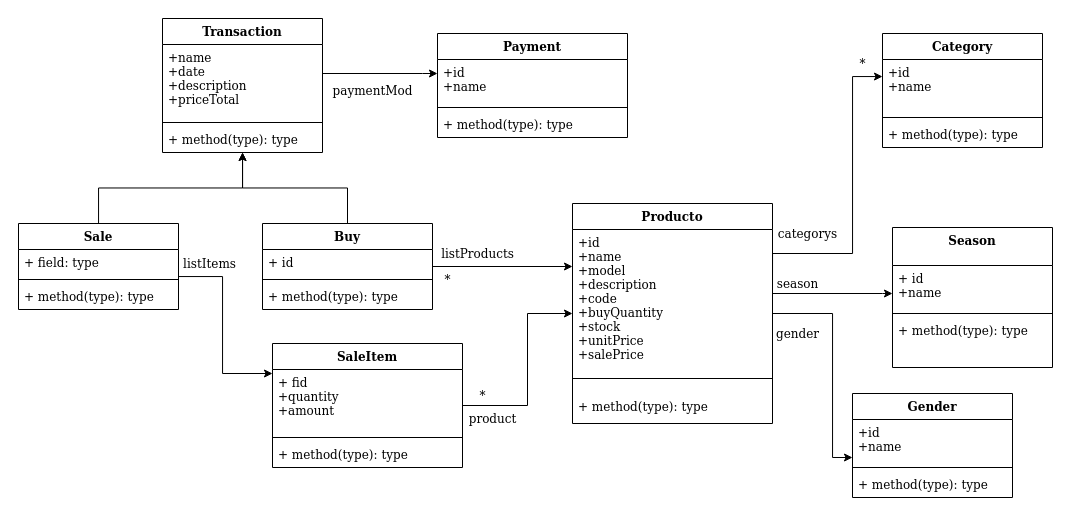

The diagram above was exported from draw.io. Its source (the exported page's mxGraphModel, read from the mxfile embedded in the PNG):
<mxGraphModel dx="2131" dy="558" grid="1" gridSize="10" guides="1" tooltips="1" connect="1" arrows="1" fold="1" page="1" pageScale="1" pageWidth="827" pageHeight="1169" math="0" shadow="0">
  <root>
    <mxCell id="0" />
    <mxCell id="1" parent="0" />
    <mxCell id="u4H3WRJ0DFkNlxGleEz9-2" style="edgeStyle=orthogonalEdgeStyle;rounded=0;orthogonalLoop=1;jettySize=auto;html=1;" edge="1" parent="1" source="BjkdoYRgMrt3FlkHS1Pd-1" target="BjkdoYRgMrt3FlkHS1Pd-10">
      <mxGeometry relative="1" as="geometry">
        <Array as="points">
          <mxPoint x="290" y="460" />
          <mxPoint x="290" y="460" />
        </Array>
      </mxGeometry>
    </mxCell>
    <mxCell id="BjkdoYRgMrt3FlkHS1Pd-1" value="Producto" style="swimlane;fontStyle=1;align=center;verticalAlign=top;childLayout=stackLayout;horizontal=1;startSize=26;horizontalStack=0;resizeParent=1;resizeParentMax=0;resizeLast=0;collapsible=1;marginBottom=0;" parent="1" vertex="1">
      <mxGeometry x="-20" y="370" width="200" height="220" as="geometry" />
    </mxCell>
    <mxCell id="BjkdoYRgMrt3FlkHS1Pd-2" value="+id&#10;+name&#10;+model&#10;+description&#10;+code&#10;+buyQuantity&#10;+stock&#10;+unitPrice&#10;+salePrice" style="text;strokeColor=none;fillColor=none;align=left;verticalAlign=top;spacingLeft=4;spacingRight=4;overflow=hidden;rotatable=0;points=[[0,0.5],[1,0.5]];portConstraint=eastwest;" parent="BjkdoYRgMrt3FlkHS1Pd-1" vertex="1">
      <mxGeometry y="26" width="200" height="134" as="geometry" />
    </mxCell>
    <mxCell id="BjkdoYRgMrt3FlkHS1Pd-3" value="" style="line;strokeWidth=1;fillColor=none;align=left;verticalAlign=middle;spacingTop=-1;spacingLeft=3;spacingRight=3;rotatable=0;labelPosition=right;points=[];portConstraint=eastwest;" parent="BjkdoYRgMrt3FlkHS1Pd-1" vertex="1">
      <mxGeometry y="160" width="200" height="30" as="geometry" />
    </mxCell>
    <mxCell id="BjkdoYRgMrt3FlkHS1Pd-4" value="+ method(type): type" style="text;strokeColor=none;fillColor=none;align=left;verticalAlign=top;spacingLeft=4;spacingRight=4;overflow=hidden;rotatable=0;points=[[0,0.5],[1,0.5]];portConstraint=eastwest;" parent="BjkdoYRgMrt3FlkHS1Pd-1" vertex="1">
      <mxGeometry y="190" width="200" height="30" as="geometry" />
    </mxCell>
    <mxCell id="BjkdoYRgMrt3FlkHS1Pd-9" style="edgeStyle=orthogonalEdgeStyle;rounded=0;orthogonalLoop=1;jettySize=auto;html=1;exitX=1;exitY=0.5;exitDx=0;exitDy=0;" parent="1" source="BjkdoYRgMrt3FlkHS1Pd-2" target="BjkdoYRgMrt3FlkHS1Pd-5" edge="1">
      <mxGeometry relative="1" as="geometry">
        <Array as="points">
          <mxPoint x="180" y="420" />
          <mxPoint x="260" y="420" />
          <mxPoint x="260" y="243" />
        </Array>
      </mxGeometry>
    </mxCell>
    <mxCell id="BjkdoYRgMrt3FlkHS1Pd-19" style="edgeStyle=orthogonalEdgeStyle;rounded=0;orthogonalLoop=1;jettySize=auto;html=1;" parent="1" source="BjkdoYRgMrt3FlkHS1Pd-1" target="BjkdoYRgMrt3FlkHS1Pd-14" edge="1">
      <mxGeometry relative="1" as="geometry">
        <Array as="points">
          <mxPoint x="240" y="480" />
          <mxPoint x="240" y="624" />
        </Array>
      </mxGeometry>
    </mxCell>
    <mxCell id="BjkdoYRgMrt3FlkHS1Pd-5" value="Category" style="swimlane;fontStyle=1;align=center;verticalAlign=top;childLayout=stackLayout;horizontal=1;startSize=26;horizontalStack=0;resizeParent=1;resizeParentMax=0;resizeLast=0;collapsible=1;marginBottom=0;" parent="1" vertex="1">
      <mxGeometry x="290" y="200" width="160" height="114" as="geometry" />
    </mxCell>
    <mxCell id="BjkdoYRgMrt3FlkHS1Pd-6" value="+id&#10;+name" style="text;strokeColor=none;fillColor=none;align=left;verticalAlign=top;spacingLeft=4;spacingRight=4;overflow=hidden;rotatable=0;points=[[0,0.5],[1,0.5]];portConstraint=eastwest;" parent="BjkdoYRgMrt3FlkHS1Pd-5" vertex="1">
      <mxGeometry y="26" width="160" height="54" as="geometry" />
    </mxCell>
    <mxCell id="BjkdoYRgMrt3FlkHS1Pd-7" value="" style="line;strokeWidth=1;fillColor=none;align=left;verticalAlign=middle;spacingTop=-1;spacingLeft=3;spacingRight=3;rotatable=0;labelPosition=right;points=[];portConstraint=eastwest;" parent="BjkdoYRgMrt3FlkHS1Pd-5" vertex="1">
      <mxGeometry y="80" width="160" height="8" as="geometry" />
    </mxCell>
    <mxCell id="BjkdoYRgMrt3FlkHS1Pd-8" value="+ method(type): type" style="text;strokeColor=none;fillColor=none;align=left;verticalAlign=top;spacingLeft=4;spacingRight=4;overflow=hidden;rotatable=0;points=[[0,0.5],[1,0.5]];portConstraint=eastwest;" parent="BjkdoYRgMrt3FlkHS1Pd-5" vertex="1">
      <mxGeometry y="88" width="160" height="26" as="geometry" />
    </mxCell>
    <mxCell id="BjkdoYRgMrt3FlkHS1Pd-38" style="edgeStyle=orthogonalEdgeStyle;rounded=0;orthogonalLoop=1;jettySize=auto;html=1;" parent="1" source="BjkdoYRgMrt3FlkHS1Pd-29" target="BjkdoYRgMrt3FlkHS1Pd-33" edge="1">
      <mxGeometry relative="1" as="geometry">
        <Array as="points">
          <mxPoint x="-370" y="443" />
          <mxPoint x="-370" y="540" />
        </Array>
      </mxGeometry>
    </mxCell>
    <mxCell id="BjkdoYRgMrt3FlkHS1Pd-37" style="edgeStyle=orthogonalEdgeStyle;rounded=0;orthogonalLoop=1;jettySize=auto;html=1;" parent="1" source="BjkdoYRgMrt3FlkHS1Pd-33" target="BjkdoYRgMrt3FlkHS1Pd-1" edge="1">
      <mxGeometry relative="1" as="geometry">
        <Array as="points">
          <mxPoint x="-65" y="572" />
          <mxPoint x="-65" y="480" />
        </Array>
      </mxGeometry>
    </mxCell>
    <mxCell id="BjkdoYRgMrt3FlkHS1Pd-44" style="edgeStyle=orthogonalEdgeStyle;rounded=0;orthogonalLoop=1;jettySize=auto;html=1;" parent="1" source="BjkdoYRgMrt3FlkHS1Pd-29" target="BjkdoYRgMrt3FlkHS1Pd-39" edge="1">
      <mxGeometry relative="1" as="geometry" />
    </mxCell>
    <mxCell id="BjkdoYRgMrt3FlkHS1Pd-45" style="edgeStyle=orthogonalEdgeStyle;rounded=0;orthogonalLoop=1;jettySize=auto;html=1;" parent="1" source="BjkdoYRgMrt3FlkHS1Pd-39" target="BjkdoYRgMrt3FlkHS1Pd-25" edge="1">
      <mxGeometry relative="1" as="geometry">
        <Array as="points">
          <mxPoint x="-170" y="240" />
          <mxPoint x="-170" y="240" />
        </Array>
      </mxGeometry>
    </mxCell>
    <mxCell id="BjkdoYRgMrt3FlkHS1Pd-46" style="edgeStyle=orthogonalEdgeStyle;rounded=0;orthogonalLoop=1;jettySize=auto;html=1;" parent="1" source="BjkdoYRgMrt3FlkHS1Pd-20" target="BjkdoYRgMrt3FlkHS1Pd-39" edge="1">
      <mxGeometry relative="1" as="geometry" />
    </mxCell>
    <mxCell id="BjkdoYRgMrt3FlkHS1Pd-47" style="edgeStyle=orthogonalEdgeStyle;rounded=0;orthogonalLoop=1;jettySize=auto;html=1;" parent="1" source="BjkdoYRgMrt3FlkHS1Pd-20" target="BjkdoYRgMrt3FlkHS1Pd-1" edge="1">
      <mxGeometry relative="1" as="geometry">
        <Array as="points">
          <mxPoint x="40" y="430" />
          <mxPoint x="40" y="410" />
        </Array>
      </mxGeometry>
    </mxCell>
    <mxCell id="BjkdoYRgMrt3FlkHS1Pd-33" value="SaleItem" style="swimlane;fontStyle=1;align=center;verticalAlign=top;childLayout=stackLayout;horizontal=1;startSize=26;horizontalStack=0;resizeParent=1;resizeParentMax=0;resizeLast=0;collapsible=1;marginBottom=0;" parent="1" vertex="1">
      <mxGeometry x="-320" y="510" width="190" height="124" as="geometry" />
    </mxCell>
    <mxCell id="BjkdoYRgMrt3FlkHS1Pd-34" value="+ fid&#10;+quantity&#10;+amount&#10;" style="text;strokeColor=none;fillColor=none;align=left;verticalAlign=top;spacingLeft=4;spacingRight=4;overflow=hidden;rotatable=0;points=[[0,0.5],[1,0.5]];portConstraint=eastwest;" parent="BjkdoYRgMrt3FlkHS1Pd-33" vertex="1">
      <mxGeometry y="26" width="190" height="64" as="geometry" />
    </mxCell>
    <mxCell id="BjkdoYRgMrt3FlkHS1Pd-35" value="" style="line;strokeWidth=1;fillColor=none;align=left;verticalAlign=middle;spacingTop=-1;spacingLeft=3;spacingRight=3;rotatable=0;labelPosition=right;points=[];portConstraint=eastwest;" parent="BjkdoYRgMrt3FlkHS1Pd-33" vertex="1">
      <mxGeometry y="90" width="190" height="8" as="geometry" />
    </mxCell>
    <mxCell id="BjkdoYRgMrt3FlkHS1Pd-36" value="+ method(type): type" style="text;strokeColor=none;fillColor=none;align=left;verticalAlign=top;spacingLeft=4;spacingRight=4;overflow=hidden;rotatable=0;points=[[0,0.5],[1,0.5]];portConstraint=eastwest;" parent="BjkdoYRgMrt3FlkHS1Pd-33" vertex="1">
      <mxGeometry y="98" width="190" height="26" as="geometry" />
    </mxCell>
    <mxCell id="BjkdoYRgMrt3FlkHS1Pd-10" value="Season" style="swimlane;fontStyle=1;align=center;verticalAlign=top;childLayout=stackLayout;horizontal=1;startSize=38;horizontalStack=0;resizeParent=1;resizeParentMax=0;resizeLast=0;collapsible=1;marginBottom=0;" parent="1" vertex="1">
      <mxGeometry x="300" y="394" width="160" height="140" as="geometry" />
    </mxCell>
    <mxCell id="BjkdoYRgMrt3FlkHS1Pd-11" value="+ id&#10;+name" style="text;strokeColor=none;fillColor=none;align=left;verticalAlign=top;spacingLeft=4;spacingRight=4;overflow=hidden;rotatable=0;points=[[0,0.5],[1,0.5]];portConstraint=eastwest;" parent="BjkdoYRgMrt3FlkHS1Pd-10" vertex="1">
      <mxGeometry y="38" width="160" height="44" as="geometry" />
    </mxCell>
    <mxCell id="BjkdoYRgMrt3FlkHS1Pd-12" value="" style="line;strokeWidth=1;fillColor=none;align=left;verticalAlign=middle;spacingTop=-1;spacingLeft=3;spacingRight=3;rotatable=0;labelPosition=right;points=[];portConstraint=eastwest;" parent="BjkdoYRgMrt3FlkHS1Pd-10" vertex="1">
      <mxGeometry y="82" width="160" height="8" as="geometry" />
    </mxCell>
    <mxCell id="BjkdoYRgMrt3FlkHS1Pd-13" value="+ method(type): type" style="text;strokeColor=none;fillColor=none;align=left;verticalAlign=top;spacingLeft=4;spacingRight=4;overflow=hidden;rotatable=0;points=[[0,0.5],[1,0.5]];portConstraint=eastwest;" parent="BjkdoYRgMrt3FlkHS1Pd-10" vertex="1">
      <mxGeometry y="90" width="160" height="50" as="geometry" />
    </mxCell>
    <mxCell id="BjkdoYRgMrt3FlkHS1Pd-14" value="Gender" style="swimlane;fontStyle=1;align=center;verticalAlign=top;childLayout=stackLayout;horizontal=1;startSize=26;horizontalStack=0;resizeParent=1;resizeParentMax=0;resizeLast=0;collapsible=1;marginBottom=0;" parent="1" vertex="1">
      <mxGeometry x="260" y="560" width="160" height="104" as="geometry" />
    </mxCell>
    <mxCell id="BjkdoYRgMrt3FlkHS1Pd-15" value="+id&#10;+name" style="text;strokeColor=none;fillColor=none;align=left;verticalAlign=top;spacingLeft=4;spacingRight=4;overflow=hidden;rotatable=0;points=[[0,0.5],[1,0.5]];portConstraint=eastwest;" parent="BjkdoYRgMrt3FlkHS1Pd-14" vertex="1">
      <mxGeometry y="26" width="160" height="44" as="geometry" />
    </mxCell>
    <mxCell id="BjkdoYRgMrt3FlkHS1Pd-16" value="" style="line;strokeWidth=1;fillColor=none;align=left;verticalAlign=middle;spacingTop=-1;spacingLeft=3;spacingRight=3;rotatable=0;labelPosition=right;points=[];portConstraint=eastwest;" parent="BjkdoYRgMrt3FlkHS1Pd-14" vertex="1">
      <mxGeometry y="70" width="160" height="8" as="geometry" />
    </mxCell>
    <mxCell id="BjkdoYRgMrt3FlkHS1Pd-17" value="+ method(type): type" style="text;strokeColor=none;fillColor=none;align=left;verticalAlign=top;spacingLeft=4;spacingRight=4;overflow=hidden;rotatable=0;points=[[0,0.5],[1,0.5]];portConstraint=eastwest;" parent="BjkdoYRgMrt3FlkHS1Pd-14" vertex="1">
      <mxGeometry y="78" width="160" height="26" as="geometry" />
    </mxCell>
    <mxCell id="BjkdoYRgMrt3FlkHS1Pd-39" value="Transaction" style="swimlane;fontStyle=1;align=center;verticalAlign=top;childLayout=stackLayout;horizontal=1;startSize=26;horizontalStack=0;resizeParent=1;resizeParentMax=0;resizeLast=0;collapsible=1;marginBottom=0;" parent="1" vertex="1">
      <mxGeometry x="-430" y="185" width="160" height="134" as="geometry" />
    </mxCell>
    <mxCell id="BjkdoYRgMrt3FlkHS1Pd-40" value="+name&#10;+date&#10;+description&#10;+priceTotal" style="text;strokeColor=none;fillColor=none;align=left;verticalAlign=top;spacingLeft=4;spacingRight=4;overflow=hidden;rotatable=0;points=[[0,0.5],[1,0.5]];portConstraint=eastwest;" parent="BjkdoYRgMrt3FlkHS1Pd-39" vertex="1">
      <mxGeometry y="26" width="160" height="74" as="geometry" />
    </mxCell>
    <mxCell id="BjkdoYRgMrt3FlkHS1Pd-41" value="" style="line;strokeWidth=1;fillColor=none;align=left;verticalAlign=middle;spacingTop=-1;spacingLeft=3;spacingRight=3;rotatable=0;labelPosition=right;points=[];portConstraint=eastwest;" parent="BjkdoYRgMrt3FlkHS1Pd-39" vertex="1">
      <mxGeometry y="100" width="160" height="8" as="geometry" />
    </mxCell>
    <mxCell id="BjkdoYRgMrt3FlkHS1Pd-42" value="+ method(type): type" style="text;strokeColor=none;fillColor=none;align=left;verticalAlign=top;spacingLeft=4;spacingRight=4;overflow=hidden;rotatable=0;points=[[0,0.5],[1,0.5]];portConstraint=eastwest;" parent="BjkdoYRgMrt3FlkHS1Pd-39" vertex="1">
      <mxGeometry y="108" width="160" height="26" as="geometry" />
    </mxCell>
    <mxCell id="BjkdoYRgMrt3FlkHS1Pd-25" value="Payment" style="swimlane;fontStyle=1;align=center;verticalAlign=top;childLayout=stackLayout;horizontal=1;startSize=26;horizontalStack=0;resizeParent=1;resizeParentMax=0;resizeLast=0;collapsible=1;marginBottom=0;" parent="1" vertex="1">
      <mxGeometry x="-155" y="200" width="190" height="104" as="geometry" />
    </mxCell>
    <mxCell id="BjkdoYRgMrt3FlkHS1Pd-26" value="+id&#10;+name" style="text;strokeColor=none;fillColor=none;align=left;verticalAlign=top;spacingLeft=4;spacingRight=4;overflow=hidden;rotatable=0;points=[[0,0.5],[1,0.5]];portConstraint=eastwest;" parent="BjkdoYRgMrt3FlkHS1Pd-25" vertex="1">
      <mxGeometry y="26" width="190" height="44" as="geometry" />
    </mxCell>
    <mxCell id="BjkdoYRgMrt3FlkHS1Pd-27" value="" style="line;strokeWidth=1;fillColor=none;align=left;verticalAlign=middle;spacingTop=-1;spacingLeft=3;spacingRight=3;rotatable=0;labelPosition=right;points=[];portConstraint=eastwest;" parent="BjkdoYRgMrt3FlkHS1Pd-25" vertex="1">
      <mxGeometry y="70" width="190" height="8" as="geometry" />
    </mxCell>
    <mxCell id="BjkdoYRgMrt3FlkHS1Pd-28" value="+ method(type): type" style="text;strokeColor=none;fillColor=none;align=left;verticalAlign=top;spacingLeft=4;spacingRight=4;overflow=hidden;rotatable=0;points=[[0,0.5],[1,0.5]];portConstraint=eastwest;" parent="BjkdoYRgMrt3FlkHS1Pd-25" vertex="1">
      <mxGeometry y="78" width="190" height="26" as="geometry" />
    </mxCell>
    <mxCell id="2" value="paymentMod" style="text;html=1;align=center;verticalAlign=middle;resizable=0;points=[];autosize=1;" parent="1" vertex="1">
      <mxGeometry x="-260" y="247" width="80" height="20" as="geometry" />
    </mxCell>
    <mxCell id="BjkdoYRgMrt3FlkHS1Pd-49" value="listProducts" style="text;html=1;align=center;verticalAlign=middle;resizable=0;points=[];autosize=1;" parent="1" vertex="1">
      <mxGeometry x="-155" y="410" width="80" height="20" as="geometry" />
    </mxCell>
    <mxCell id="BjkdoYRgMrt3FlkHS1Pd-50" value="*" style="text;html=1;align=center;verticalAlign=middle;resizable=0;points=[];autosize=1;" parent="1" vertex="1">
      <mxGeometry x="-155" y="436" width="20" height="20" as="geometry" />
    </mxCell>
    <mxCell id="BjkdoYRgMrt3FlkHS1Pd-20" value="Buy" style="swimlane;fontStyle=1;align=center;verticalAlign=top;childLayout=stackLayout;horizontal=1;startSize=26;horizontalStack=0;resizeParent=1;resizeParentMax=0;resizeLast=0;collapsible=1;marginBottom=0;" parent="1" vertex="1">
      <mxGeometry x="-330" y="390" width="170" height="86" as="geometry" />
    </mxCell>
    <mxCell id="BjkdoYRgMrt3FlkHS1Pd-21" value="+ id" style="text;strokeColor=none;fillColor=none;align=left;verticalAlign=top;spacingLeft=4;spacingRight=4;overflow=hidden;rotatable=0;points=[[0,0.5],[1,0.5]];portConstraint=eastwest;" parent="BjkdoYRgMrt3FlkHS1Pd-20" vertex="1">
      <mxGeometry y="26" width="170" height="26" as="geometry" />
    </mxCell>
    <mxCell id="BjkdoYRgMrt3FlkHS1Pd-22" value="" style="line;strokeWidth=1;fillColor=none;align=left;verticalAlign=middle;spacingTop=-1;spacingLeft=3;spacingRight=3;rotatable=0;labelPosition=right;points=[];portConstraint=eastwest;" parent="BjkdoYRgMrt3FlkHS1Pd-20" vertex="1">
      <mxGeometry y="52" width="170" height="8" as="geometry" />
    </mxCell>
    <mxCell id="BjkdoYRgMrt3FlkHS1Pd-23" value="+ method(type): type" style="text;strokeColor=none;fillColor=none;align=left;verticalAlign=top;spacingLeft=4;spacingRight=4;overflow=hidden;rotatable=0;points=[[0,0.5],[1,0.5]];portConstraint=eastwest;" parent="BjkdoYRgMrt3FlkHS1Pd-20" vertex="1">
      <mxGeometry y="60" width="170" height="26" as="geometry" />
    </mxCell>
    <mxCell id="BjkdoYRgMrt3FlkHS1Pd-29" value="Sale" style="swimlane;fontStyle=1;align=center;verticalAlign=top;childLayout=stackLayout;horizontal=1;startSize=26;horizontalStack=0;resizeParent=1;resizeParentMax=0;resizeLast=0;collapsible=1;marginBottom=0;" parent="1" vertex="1">
      <mxGeometry x="-574" y="390" width="160" height="86" as="geometry" />
    </mxCell>
    <mxCell id="BjkdoYRgMrt3FlkHS1Pd-30" value="+ field: type" style="text;strokeColor=none;fillColor=none;align=left;verticalAlign=top;spacingLeft=4;spacingRight=4;overflow=hidden;rotatable=0;points=[[0,0.5],[1,0.5]];portConstraint=eastwest;" parent="BjkdoYRgMrt3FlkHS1Pd-29" vertex="1">
      <mxGeometry y="26" width="160" height="26" as="geometry" />
    </mxCell>
    <mxCell id="BjkdoYRgMrt3FlkHS1Pd-31" value="" style="line;strokeWidth=1;fillColor=none;align=left;verticalAlign=middle;spacingTop=-1;spacingLeft=3;spacingRight=3;rotatable=0;labelPosition=right;points=[];portConstraint=eastwest;" parent="BjkdoYRgMrt3FlkHS1Pd-29" vertex="1">
      <mxGeometry y="52" width="160" height="8" as="geometry" />
    </mxCell>
    <mxCell id="BjkdoYRgMrt3FlkHS1Pd-32" value="+ method(type): type" style="text;strokeColor=none;fillColor=none;align=left;verticalAlign=top;spacingLeft=4;spacingRight=4;overflow=hidden;rotatable=0;points=[[0,0.5],[1,0.5]];portConstraint=eastwest;" parent="BjkdoYRgMrt3FlkHS1Pd-29" vertex="1">
      <mxGeometry y="60" width="160" height="26" as="geometry" />
    </mxCell>
    <mxCell id="BjkdoYRgMrt3FlkHS1Pd-52" value="listItems" style="text;html=1;align=center;verticalAlign=middle;resizable=0;points=[];autosize=1;" parent="1" vertex="1">
      <mxGeometry x="-413" y="420" width="60" height="20" as="geometry" />
    </mxCell>
    <mxCell id="BjkdoYRgMrt3FlkHS1Pd-53" value="*" style="text;html=1;align=center;verticalAlign=middle;resizable=0;points=[];autosize=1;" parent="1" vertex="1">
      <mxGeometry x="-120" y="552" width="20" height="20" as="geometry" />
    </mxCell>
    <mxCell id="BjkdoYRgMrt3FlkHS1Pd-54" value="product" style="text;html=1;align=center;verticalAlign=middle;resizable=0;points=[];autosize=1;" parent="1" vertex="1">
      <mxGeometry x="-130" y="575" width="60" height="20" as="geometry" />
    </mxCell>
    <mxCell id="BjkdoYRgMrt3FlkHS1Pd-55" value="categorys" style="text;html=1;align=center;verticalAlign=middle;resizable=0;points=[];autosize=1;" parent="1" vertex="1">
      <mxGeometry x="180" y="390" width="70" height="20" as="geometry" />
    </mxCell>
    <mxCell id="BjkdoYRgMrt3FlkHS1Pd-56" value="*" style="text;html=1;align=center;verticalAlign=middle;resizable=0;points=[];autosize=1;" parent="1" vertex="1">
      <mxGeometry x="260" y="220" width="20" height="20" as="geometry" />
    </mxCell>
    <mxCell id="BjkdoYRgMrt3FlkHS1Pd-57" value="season" style="text;html=1;align=center;verticalAlign=middle;resizable=0;points=[];autosize=1;" parent="1" vertex="1">
      <mxGeometry x="180" y="440" width="50" height="20" as="geometry" />
    </mxCell>
    <mxCell id="BjkdoYRgMrt3FlkHS1Pd-58" value="gender" style="text;html=1;align=center;verticalAlign=middle;resizable=0;points=[];autosize=1;" parent="1" vertex="1">
      <mxGeometry x="180" y="490" width="50" height="20" as="geometry" />
    </mxCell>
  </root>
</mxGraphModel>